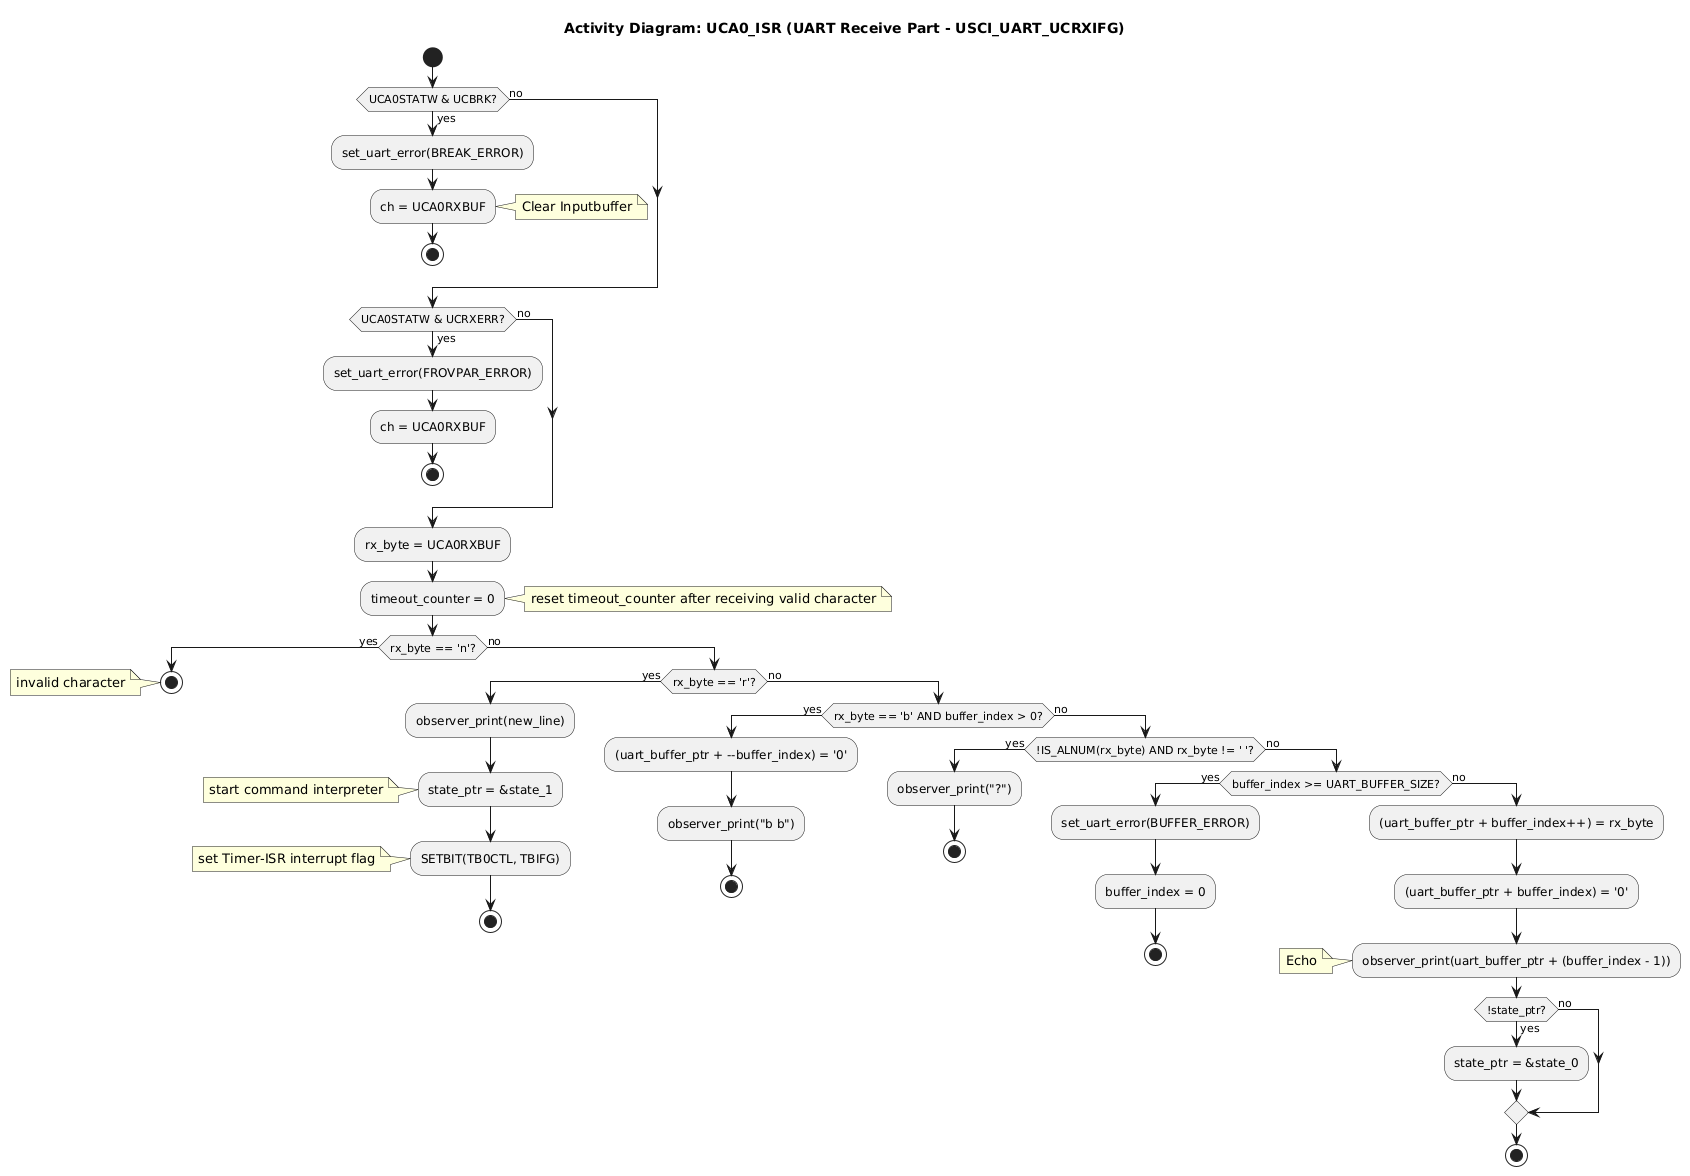

The diagram above was rendered by PlantUML. Its source (embedded in the PNG):
@startuml
title Activity Diagram: UCA0_ISR (UART Receive Part - USCI_UART_UCRXIFG)

start
if (UCA0STATW & UCBRK?) then (yes)
  :set_uart_error(BREAK_ERROR);
  :ch = UCA0RXBUF;
  note right: Clear Inputbuffer
  stop
else (no)
endif

if (UCA0STATW & UCRXERR?) then (yes)
  :set_uart_error(FROVPAR_ERROR);
  :ch = UCA0RXBUF;
  stop
else (no)
endif

:rx_byte = UCA0RXBUF;
:timeout_counter = 0;
note right: reset timeout_counter after receiving valid character

if (rx_byte == '\\n'?) then (yes)
  stop
  note left: invalid character
else (no)
  if (rx_byte == '\\r'?) then (yes)
    :observer_print(new_line);
    :state_ptr = &state_1;
    note left: start command interpreter
    :SETBIT(TB0CTL, TBIFG);
    note left: set Timer-ISR interrupt flag
    stop
  else (no)
    if (rx_byte == '\\b' AND buffer_index > 0?) then (yes)
      :(uart_buffer_ptr + --buffer_index) = '\\0';
      :observer_print("\\b \\b");
      stop
    else (no)
      if (!IS_ALNUM(rx_byte) AND rx_byte != ' '?) then (yes)
        :observer_print("?");
        stop
      else (no)
        if (buffer_index >= UART_BUFFER_SIZE?) then (yes)
          :set_uart_error(BUFFER_ERROR);
          :buffer_index = 0;
          stop
        else (no)
          :(uart_buffer_ptr + buffer_index++) = rx_byte;
          :(uart_buffer_ptr + buffer_index) = '\\0';
          :observer_print(uart_buffer_ptr + (buffer_index - 1));
          note left: Echo
          if (!state_ptr?) then (yes)
            :state_ptr = &state_0;
          else (no)
          endif
          stop
        endif
      endif
    endif
  endif
@enduml